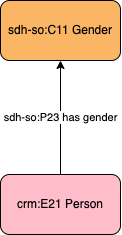

The diagram above was exported from draw.io. Its source (the exported page's mxGraphModel, read from the mxfile embedded in the PNG):
<mxGraphModel dx="1551" dy="1540" grid="1" gridSize="10" guides="1" tooltips="1" connect="1" arrows="1" fold="1" page="1" pageScale="1" pageWidth="1169" pageHeight="827" math="0" shadow="0">
  <root>
    <mxCell id="0" />
    <mxCell id="1" parent="0" />
    <mxCell id="oW7fq87z0-C86IBTIux4-1" value="sdh-so:P23 has gender" style="edgeStyle=orthogonalEdgeStyle;rounded=0;orthogonalLoop=1;jettySize=auto;html=1;exitX=0.5;exitY=0;exitDx=0;exitDy=0;" parent="1" source="oW7fq87z0-C86IBTIux4-2" target="oW7fq87z0-C86IBTIux4-3" edge="1">
      <mxGeometry relative="1" as="geometry" />
    </mxCell>
    <mxCell id="oW7fq87z0-C86IBTIux4-2" value="crm:E21 Person" style="rounded=1;whiteSpace=wrap;html=1;fillColor=#ffbdca" parent="1" vertex="1">
      <mxGeometry x="525" y="471" width="120" height="60" as="geometry" />
    </mxCell>
    <mxCell id="oW7fq87z0-C86IBTIux4-3" value="sdh-so:C11 Gender" style="rounded=1;whiteSpace=wrap;html=1;fillColor=#fab565" parent="1" vertex="1">
      <mxGeometry x="525" y="297" width="120" height="60" as="geometry" />
    </mxCell>
  </root>
</mxGraphModel>